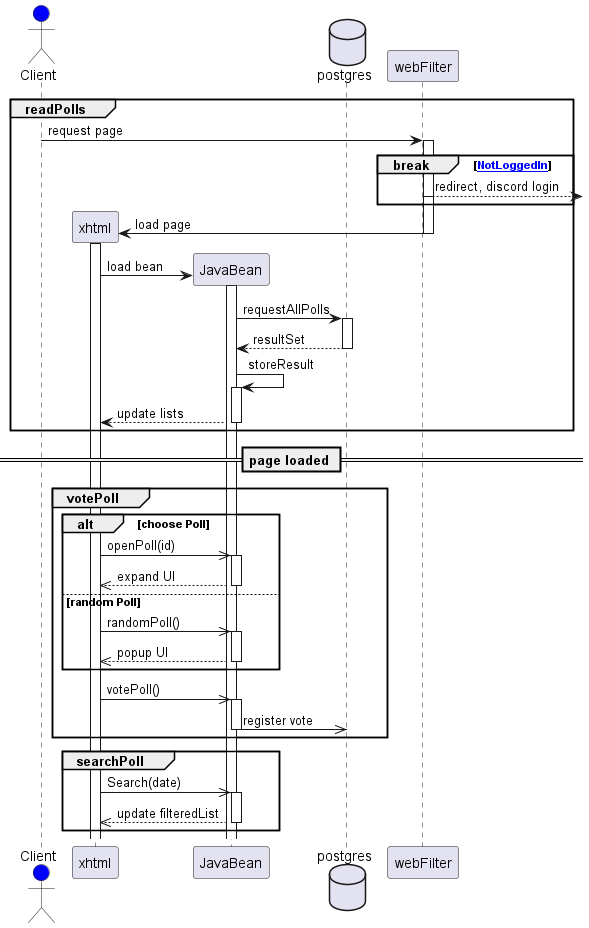

The diagram above was rendered by PlantUML. Its source (embedded in the PNG):
@startuml
autoactivate on
actor Client as client #blue
participant xhtml as webui
participant JavaBean as bean
database postgres as pg
participant webFilter as filter

group readPolls
client -> filter: request page
activate filter
break [[NotLoggedIn]]
  ]<-- filter: redirect, discord login 
end
filter -> webui **: load page
deactivate filter
activate webui
webui -> bean **: load bean
activate bean
bean -> pg:requestAllPolls
pg --> bean: resultSet
bean -> bean: storeResult
bean --> webui: update lists
end
== page loaded ==
group votePoll
alt choose Poll
webui ->> bean: openPoll(id)
bean -->> webui: expand UI
else random Poll
webui ->> bean: randomPoll()
bean -->> webui: popup UI
end
webui ->> bean: votePoll()
bean ->> pg--: register vote
end
group searchPoll
webui ->> bean:Search(date)
bean -->> webui: update filteredList
end

@enduml